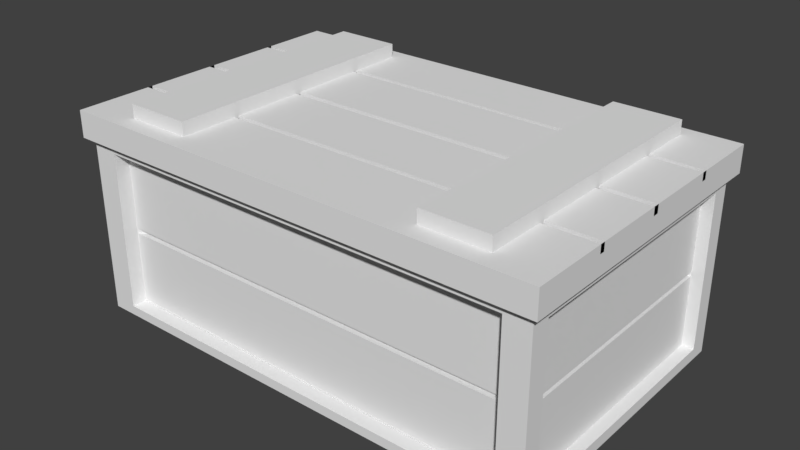 # Source: Prop_Chest2.blend  (saved by Blender 2.78.0; exported with 4.5.12 LTS)
import bpy
from mathutils import Matrix  # noqa: F401  (used for matrix-valued properties, if any)

bpy.ops.wm.read_factory_settings(use_empty=True)
scene = bpy.context.scene
scene.name = 'Scene'

# ---- collections
col_collection_1 = bpy.data.collections.new('Collection 1'); scene.collection.children.link(col_collection_1)

# ---- world
world_world = bpy.data.worlds.new('World'); scene.world = world_world
world_world.color = (0.05088, 0.05088, 0.05088)
world_world.use_sun_shadow = False
world_world.sun_shadow_jitter_overblur = 0.0
world_world.cycles.sampling_method = 'MANUAL'

# ---- meshes
me_untitled_024 = bpy.data.meshes.new('Untitled.024')
me_untitled_024.from_pydata([(-0.7038, -0.00295, 0.4328), (0.7038, -0.00295, 0.4328), (-0.7038, -0.00295, -0.4328), (0.7038, -0.00295, -0.4328), (-0.7038, 0.525, 0.4328), (-0.7038, 0.525, -0.4328), (0.7038, 0.525, -0.4328), (0.7038, 0.525, 0.4328), (-0.7255, 0.525, 0.4545), (-0.7255, 0.525, -0.4545), (-0.7255, 0.6042, 0.4545), (-0.7255, 0.6042, -0.4545), (0.7255, 0.6042, -0.4545), (0.7255, 0.525, -0.4545), (0.7255, 0.525, 0.4545), (0.7255, 0.6042, 0.4545), (-0.3714, 0.5987, 0.4002), (-0.5683, 0.5987, 0.4002), (-0.3714, 0.6446, 0.4002), (-0.5683, 0.6446, 0.4002), (-0.5683, 0.6446, -0.4103), (-0.5683, 0.5987, -0.4103), (-0.3714, 0.5987, -0.4103), (-0.3714, 0.6446, -0.4103), (0.5761, 0.5987, 0.4002), (0.3793, 0.5987, 0.4002), (0.5761, 0.6446, 0.4002), (0.3793, 0.6446, 0.4002), (0.3793, 0.6446, -0.4103), (0.3793, 0.5987, -0.4103), (0.5761, 0.5987, -0.4103), (0.5761, 0.6446, -0.4103), (-0.6285, 0.02529, 0.4328), (0.6285, 0.02529, 0.4328), (0.6285, 0.4968, 0.4328), (-0.6285, 0.4968, 0.4328), (-0.6292, 0.497, -0.4328), (0.6292, 0.497, -0.4328), (0.6292, 0.02506, -0.4328), (-0.6292, 0.02506, -0.4328), (-0.7038, 0.4925, 0.3795), (-0.7038, 0.02953, 0.3795), (-0.7038, 0.02953, -0.3795), (-0.7038, 0.4925, -0.3795), (0.7038, 0.03076, 0.3775), (0.7038, 0.4913, 0.3775), (0.7038, 0.4913, -0.3775), (0.7038, 0.03076, -0.3775), (-0.6368, -0.00295, 0.3916), (0.6368, -0.00295, 0.3916), (0.6368, -0.00295, -0.3916), (-0.6368, -0.00295, -0.3916), (-0.6285, 0.02529, 0.3884), (0.6285, 0.02529, 0.3884), (0.6285, 0.4968, 0.3884), (-0.6285, 0.4968, 0.3884), (-0.6292, 0.497, -0.3884), (0.6292, 0.497, -0.3884), (0.6292, 0.02506, -0.3884), (-0.6292, 0.02506, -0.3884), (-0.6688, 0.4925, 0.3795), (-0.6688, 0.02953, 0.3795), (-0.6688, 0.02953, -0.3795), (-0.6688, 0.4925, -0.3795), (0.6688, 0.03076, 0.3775), (0.6688, 0.4913, 0.3775), (0.6688, 0.4913, -0.3775), (0.6688, 0.03076, -0.3775), (-0.6368, 0.02802, 0.3916), (0.6368, 0.02802, 0.3916), (0.6368, 0.02802, -0.3916), (-0.6368, 0.02802, -0.3916), (-0.7255, 0.6042, 0.0), (0.7255, 0.6042, 0.0), (-0.7255, 0.6042, -0.2348), (0.7255, 0.6042, 0.2272), (-0.7255, 0.6042, 0.2272), (0.7255, 0.6042, -0.2348), (-0.7255, 0.6042, -0.2498), (-0.7255, 0.6042, 0.2122), (0.7255, 0.6042, -0.01754), (-0.7255, 0.6042, -0.01754), (0.7255, 0.6042, 0.2122), (0.7255, 0.6042, -0.2498), (0.7255, 0.5803, -0.01754), (0.7255, 0.5803, 3.894e-09), (-0.7255, 0.5803, 3.894e-09), (0.7255, 0.5803, 0.2122), (0.7255, 0.5803, 0.2272), (0.7255, 0.5803, -0.2498), (0.7255, 0.5803, -0.2348), (-0.7255, 0.5803, -0.2348), (-0.7255, 0.5803, 0.2272), (-0.7255, 0.5803, -0.2498), (-0.7255, 0.5803, 0.2122), (-0.7255, 0.5803, -0.01754), (0.6285, 0.2427, 0.3884), (-0.6285, 0.2427, 0.3884), (0.6292, 0.2427, -0.3884), (-0.6292, 0.2427, -0.3884), (-0.6688, 0.2427, 0.3795), (-0.6688, 0.2427, -0.3795), (0.6688, 0.2427, 0.3775), (0.6688, 0.2427, -0.3775), (0.6285, 0.2576, 0.3884), (-0.6292, 0.2577, -0.3884), (-0.6688, 0.2555, -0.3795), (0.6688, 0.2549, 0.3775), (-0.6285, 0.2576, 0.3884), (0.6292, 0.2577, -0.3884), (-0.6688, 0.2555, 0.3795), (0.6688, 0.2549, -0.3775), (-0.6059, 0.2573, 0.3744), (-0.6059, 0.2429, 0.3744), (0.6065, 0.2574, -0.3744), (0.6065, 0.2429, -0.3744), (-0.6447, 0.2553, 0.3659), (-0.6447, 0.2429, 0.3659), (0.6447, 0.2547, -0.3639), (0.6447, 0.2429, -0.3639), (0.6447, 0.2429, 0.3639), (-0.6447, 0.2429, -0.3659), (-0.6065, 0.2429, -0.3744), (0.6059, 0.2429, 0.3744), (0.6059, 0.2573, 0.3744), (-0.6065, 0.2574, -0.3744), (-0.6447, 0.2553, -0.3659), (0.6447, 0.2547, 0.3639)], [], [(7, 4, 35, 34), (3, 2, 39, 38), (3, 1, 49, 50), (6, 7, 45, 46), (4, 5, 43, 40), (9, 8, 10, 76, 79, 72, 81, 74, 78, 11), (11, 12, 13, 9), (14, 13, 12, 83, 77, 80, 73, 82, 75, 15), (8, 14, 15, 10), (5, 4, 8, 9), (6, 5, 9, 13), (7, 6, 13, 14), (4, 7, 14, 8), (17, 16, 18, 19), (19, 20, 21, 17), (22, 21, 20, 23), (16, 22, 23, 18), (20, 19, 18, 23), (25, 24, 26, 27), (27, 28, 29, 25), (30, 29, 28, 31), (24, 30, 31, 26), (28, 27, 26, 31), (39, 36, 56, 105, 99, 59), (0, 1, 33, 32), (4, 0, 32, 35), (1, 7, 34, 33), (34, 35, 55, 54), (5, 6, 37, 36), (2, 5, 36, 39), (6, 3, 38, 37), (42, 41, 61, 62), (2, 0, 41, 42), (5, 2, 42, 43), (0, 4, 40, 41), (45, 44, 64, 102, 107, 65), (1, 3, 47, 44), (3, 6, 46, 47), (7, 1, 44, 45), (48, 51, 71, 68), (2, 3, 50, 51), (1, 0, 48, 49), (0, 2, 51, 48), (108, 104, 54, 55), (99, 98, 58, 59), (32, 33, 53, 52), (37, 38, 58, 98, 109, 57), (35, 32, 52, 97, 108, 55), (33, 34, 54, 104, 96, 53), (38, 39, 59, 58), (36, 37, 57, 56), (106, 110, 60, 63), (107, 111, 66, 65), (46, 45, 65, 66), (41, 40, 60, 110, 100, 61), (47, 46, 66, 111, 103, 67), (40, 43, 63, 60), (43, 42, 62, 101, 106, 63), (44, 47, 67, 64), (71, 70, 69, 68), (51, 50, 70, 71), (50, 49, 69, 70), (49, 48, 68, 69), (83, 78, 93, 89), (79, 76, 92, 94), (72, 73, 85, 86), (73, 72, 79, 82), (12, 11, 78, 83), (77, 74, 81, 80), (15, 75, 76, 10), (84, 95, 86, 85), (89, 93, 91, 90), (87, 94, 92, 88), (74, 77, 90, 91), (80, 81, 95, 84), (76, 75, 88, 92), (75, 82, 87, 88), (81, 72, 86, 95), (73, 80, 84, 85), (78, 74, 91, 93), (82, 79, 94, 87), (77, 83, 89, 90), (64, 67, 103, 102), (62, 61, 100, 101), (108, 97, 113, 112), (52, 53, 96, 97), (56, 57, 109, 105), (104, 108, 112, 124), (102, 103, 119, 120), (107, 102, 120, 127), (125, 114, 115, 122), (120, 119, 118, 127), (121, 117, 116, 126), (113, 123, 124, 112), (101, 100, 117, 121), (109, 98, 115, 114), (98, 99, 122, 115), (97, 96, 123, 113), (100, 110, 116, 117), (96, 104, 124, 123), (105, 109, 114, 125), (99, 105, 125, 122), (111, 107, 127, 118), (106, 101, 121, 126), (103, 111, 118, 119), (110, 106, 126, 116)])
_k = set([(0, 1), (0, 2), (0, 4), (1, 3), (1, 7), (2, 3), (2, 5), (3, 6), (4, 5), (4, 7), (5, 6), (6, 7), (8, 9), (8, 10), (8, 14), (9, 11), (9, 13), (10, 15), (10, 76), (11, 12), (11, 78), (12, 13), (12, 83), (13, 14), (14, 15), (15, 75), (16, 18), (17, 19), (18, 19), (18, 23), (19, 20), (20, 21), (20, 23), (22, 23), (24, 26), (25, 27), (26, 27), (26, 31), (27, 28), (28, 29), (28, 31), (30, 31), (32, 33), (32, 35), (33, 34), (34, 35), (36, 37), (36, 39), (37, 38), (38, 39), (40, 41), (40, 43), (41, 42), (42, 43), (44, 45), (44, 47), (45, 46), (46, 47), (48, 49), (48, 51), (49, 50), (50, 51), (52, 53), (52, 97), (53, 96), (54, 55), (54, 104), (55, 108), (56, 57), (56, 105), (57, 109), (58, 59), (58, 98), (59, 99), (60, 63), (60, 110), (61, 62), (61, 100), (62, 101), (63, 106), (64, 67), (64, 102), (65, 66), (65, 107), (66, 111), (67, 103), (68, 69), (68, 71), (69, 70), (70, 71), (72, 79), (72, 81), (73, 80), (73, 82), (74, 78), (74, 81), (75, 82), (76, 79), (77, 80), (77, 83), (84, 85), (86, 95), (87, 88), (89, 90), (91, 93), (92, 94), (96, 104), (97, 108), (98, 109), (99, 105), (100, 110), (101, 106), (102, 107), (103, 111), (112, 113), (114, 115), (116, 117), (118, 119), (120, 127), (121, 126), (122, 125), (123, 124)])
me_untitled_024.attributes.new('sharp_edge', 'BOOLEAN', 'EDGE').data.foreach_set('value', [ (min(e.vertices), max(e.vertices)) in _k for e in me_untitled_024.edges])
_uv = me_untitled_024.uv_layers.new(name='map1')
_uv.uv.foreach_set('vector', [0.5764, 0.2199, 0.7822, 0.2199, 0.7822, 0.2199, 0.5764, 0.2199, 0.8484, 0.0907, 0.9899, 0.0907, 0.9899, 0.0907, 0.8484, 0.0907, 0.8484, 0.0907, 0.8484, 0.003706, 0.8484, 0.003706, 0.8484, 0.0907, 0.5585, 0.07552, 0.5585, 0.202, 0.5585, 0.202, 0.5585, 0.07552, 0.8001, 0.202, 0.8001, 0.07552, 0.8001, 0.07552, 0.8001, 0.202, 0.7969, 0.07236, 0.7969, 0.2052, 0.7853, 0.1886, 0.7853, 0.172, 0.7853, 0.1554, 0.7853, 0.1388, 0.7853, 0.1222, 0.7853, 0.1056, 0.7853, 0.08896, 0.7853, 0.07236, 0.7853, 0.07236, 0.5732, 0.07236, 0.5732, 0.06078, 0.7853, 0.06078, 0.5617, 0.2052, 0.5617, 0.07236, 0.5732, 0.07236, 0.5732, 0.08896, 0.5732, 0.1056, 0.5732, 0.1222, 0.5732, 0.1388, 0.5732, 0.1554, 0.5732, 0.172, 0.5732, 0.2052, 0.7853, 0.2168, 0.5732, 0.2168, 0.5732, 0.2052, 0.7853, 0.2052, 0.8001, 0.07552, 0.8001, 0.202, 0.7969, 0.2052, 0.7969, 0.07236, 0.5764, 0.05761, 0.7822, 0.05761, 0.7853, 0.06078, 0.5732, 0.06078, 0.5585, 0.202, 0.5585, 0.07552, 0.5617, 0.07236, 0.5617, 0.2052, 0.7822, 0.2199, 0.5764, 0.2199, 0.5732, 0.2168, 0.7853, 0.2168, 0.6938, 0.04296, 0.6938, 0.01086, 0.7013, 0.01086, 0.7013, 0.04296, 0.7013, 0.04296, 0.8335, 0.04296, 0.8335, 0.05044, 0.7013, 0.05044, 0.841, 0.01086, 0.841, 0.04296, 0.8335, 0.04296, 0.8335, 0.01086, 0.7013, 0.003378, 0.8335, 0.003377, 0.8335, 0.01086, 0.7013, 0.01086, 0.8335, 0.04296, 0.7013, 0.04296, 0.7013, 0.01086, 0.8335, 0.01086, 0.5353, 0.04296, 0.5353, 0.01086, 0.5428, 0.01086, 0.5428, 0.04296, 0.5428, 0.04296, 0.675, 0.04296, 0.675, 0.05044, 0.5428, 0.05044, 0.6824, 0.01086, 0.6824, 0.04296, 0.675, 0.04296, 0.675, 0.01086, 0.5428, 0.003378, 0.675, 0.003377, 0.675, 0.01086, 0.5428, 0.01086, 0.675, 0.04296, 0.5428, 0.04296, 0.5428, 0.01086, 0.675, 0.01086, 0.2315, 0.1349, 0.3087, 0.1349, 0.3087, 0.1349, 0.2894, 0.1349, 0.2701, 0.1349, 0.2315, 0.1349, 0.9899, 0.003706, 0.8484, 0.003706, 0.8484, 0.003706, 0.9899, 0.003706, 0.3087, 0.008358, 0.2315, 0.008358, 0.2315, 0.008358, 0.3087, 0.008358, 0.2315, 0.1351, 0.3087, 0.1351, 0.3087, 0.1351, 0.2315, 0.1351, 0.5764, 0.2199, 0.7822, 0.2199, 0.7822, 0.2199, 0.5764, 0.2199, 0.7822, 0.05761, 0.5764, 0.05761, 0.5764, 0.05761, 0.7822, 0.05761, 0.2315, 0.1349, 0.3087, 0.1349, 0.3087, 0.1349, 0.2315, 0.1349, 0.3087, 0.008576, 0.2315, 0.008576, 0.2315, 0.008576, 0.3087, 0.008576, 0.9899, 0.0907, 0.9899, 0.003706, 0.9899, 0.003706, 0.9899, 0.0907, 0.9899, 0.0907, 0.9899, 0.003706, 0.9899, 0.003706, 0.9899, 0.0907, 0.3087, 0.1349, 0.2315, 0.1349, 0.2315, 0.1349, 0.3087, 0.1349, 0.2315, 0.008358, 0.3087, 0.008358, 0.3087, 0.008358, 0.2315, 0.008358, 0.3087, 0.1351, 0.2315, 0.1351, 0.2315, 0.1351, 0.2701, 0.1351, 0.2894, 0.1351, 0.3087, 0.1351, 0.8484, 0.003706, 0.8484, 0.0907, 0.8484, 0.0907, 0.8484, 0.003706, 0.2315, 0.008576, 0.3087, 0.008576, 0.3087, 0.008576, 0.2315, 0.008576, 0.3087, 0.1351, 0.2315, 0.1351, 0.2315, 0.1351, 0.3087, 0.1351, 0.9899, 0.003706, 0.9899, 0.0907, 0.9899, 0.0907, 0.9899, 0.003706, 0.9899, 0.0907, 0.8484, 0.0907, 0.8484, 0.0907, 0.9899, 0.0907, 0.8484, 0.003706, 0.9899, 0.003706, 0.9899, 0.003706, 0.8484, 0.003706, 0.9899, 0.003706, 0.9899, 0.0907, 0.9899, 0.0907, 0.9899, 0.003706, 0.2894, 0.3408, 0.2894, 0.1351, 0.3087, 0.1351, 0.3087, 0.3408, 0.2701, 0.1349, 0.2701, 0.3406, 0.2315, 0.3406, 0.2315, 0.1349, 0.9899, 0.003706, 0.8484, 0.003706, 0.8484, 0.003706, 0.9899, 0.003706, 0.3087, 0.008576, 0.2315, 0.008576, 0.2315, 0.008576, 0.2701, 0.008576, 0.2894, 0.008576, 0.3087, 0.008576, 0.3087, 0.008358, 0.2315, 0.008358, 0.2315, 0.008358, 0.2701, 0.008358, 0.2894, 0.008358, 0.3087, 0.008358, 0.2315, 0.1351, 0.3087, 0.1351, 0.3087, 0.1351, 0.2894, 0.1351, 0.2701, 0.1351, 0.2315, 0.1351, 0.8484, 0.0907, 0.9899, 0.0907, 0.9899, 0.0907, 0.8484, 0.0907, 0.7822, 0.05761, 0.5764, 0.05761, 0.5764, 0.05761, 0.7822, 0.05761, 0.2894, 0.1349, 0.2894, 0.008358, 0.3087, 0.008358, 0.3087, 0.1349, 0.2894, 0.1351, 0.2894, 0.008576, 0.3087, 0.008576, 0.3087, 0.1351, 0.5585, 0.07552, 0.5585, 0.202, 0.5585, 0.202, 0.5585, 0.07552, 0.2315, 0.008358, 0.3087, 0.008358, 0.3087, 0.008358, 0.2894, 0.008358, 0.2701, 0.008358, 0.2315, 0.008358, 0.2315, 0.008576, 0.3087, 0.008576, 0.3087, 0.008576, 0.2894, 0.008576, 0.2701, 0.008576, 0.2315, 0.008576, 0.8001, 0.202, 0.8001, 0.07552, 0.8001, 0.07552, 0.8001, 0.202, 0.3087, 0.1349, 0.2315, 0.1349, 0.2315, 0.1349, 0.2701, 0.1349, 0.2894, 0.1349, 0.3087, 0.1349, 0.8484, 0.003706, 0.8484, 0.0907, 0.8484, 0.0907, 0.8484, 0.003706, 0.9899, 0.0907, 0.8484, 0.0907, 0.8484, 0.003706, 0.9899, 0.003706, 0.9899, 0.0907, 0.8484, 0.0907, 0.8484, 0.0907, 0.9899, 0.0907, 0.8484, 0.0907, 0.8484, 0.003706, 0.8484, 0.003706, 0.8484, 0.0907, 0.8484, 0.003706, 0.9899, 0.003706, 0.9899, 0.003706, 0.8484, 0.003706, 0.5732, 0.08896, 0.7853, 0.08896, 0.7853, 0.08896, 0.5732, 0.08896, 0.7853, 0.1554, 0.7853, 0.172, 0.7853, 0.172, 0.7853, 0.1554, 0.7853, 0.1388, 0.5732, 0.1388, 0.5732, 0.1388, 0.7853, 0.1388, 0.5732, 0.1388, 0.7853, 0.1388, 0.7853, 0.1554, 0.5732, 0.1554, 0.5732, 0.07236, 0.7853, 0.07236, 0.7853, 0.08896, 0.5732, 0.08896, 0.5732, 0.1056, 0.7853, 0.1056, 0.7853, 0.1222, 0.5732, 0.1222, 0.5732, 0.2052, 0.5732, 0.172, 0.7853, 0.172, 0.7853, 0.1886, 0.5732, 0.1222, 0.7853, 0.1222, 0.7853, 0.1388, 0.5732, 0.1388, 0.5732, 0.08896, 0.7853, 0.08896, 0.7853, 0.1056, 0.5732, 0.1056, 0.5732, 0.1554, 0.7853, 0.1554, 0.7853, 0.172, 0.5732, 0.172, 0.7853, 0.1056, 0.5732, 0.1056, 0.5732, 0.1056, 0.7853, 0.1056, 0.5732, 0.1222, 0.7853, 0.1222, 0.7853, 0.1222, 0.5732, 0.1222, 0.7853, 0.172, 0.5732, 0.172, 0.5732, 0.172, 0.7853, 0.172, 0.5732, 0.172, 0.5732, 0.1554, 0.5732, 0.1554, 0.5732, 0.172, 0.7853, 0.1222, 0.7853, 0.1388, 0.7853, 0.1388, 0.7853, 0.1222, 0.5732, 0.1388, 0.5732, 0.1222, 0.5732, 0.1222, 0.5732, 0.1388, 0.7853, 0.08896, 0.7853, 0.1056, 0.7853, 0.1056, 0.7853, 0.08896, 0.5732, 0.1554, 0.7853, 0.1554, 0.7853, 0.1554, 0.5732, 0.1554, 0.5732, 0.1056, 0.5732, 0.08896, 0.5732, 0.08896, 0.5732, 0.1056, 0.2315, 0.1351, 0.2315, 0.008576, 0.2701, 0.008576, 0.2701, 0.1351, 0.2315, 0.1349, 0.2315, 0.008358, 0.2701, 0.008358, 0.2701, 0.1349, 0.2894, 0.008358, 0.2701, 0.008358, 0.2701, 0.008358, 0.2894, 0.008358, 0.2315, 0.3408, 0.2315, 0.1351, 0.2701, 0.1351, 0.2701, 0.3408, 0.3087, 0.1349, 0.3087, 0.3406, 0.2894, 0.3406, 0.2894, 0.1349, 0.2894, 0.1351, 0.2894, 0.3408, 0.2894, 0.3408, 0.2894, 0.1351, 0.2701, 0.1351, 0.2701, 0.008576, 0.2701, 0.008576, 0.2701, 0.1351, 0.2894, 0.1351, 0.2701, 0.1351, 0.2701, 0.1351, 0.2894, 0.1351, 0.2894, 0.1349, 0.2894, 0.3406, 0.2701, 0.3406, 0.2701, 0.1349, 0.2701, 0.1351, 0.2701, 0.008576, 0.2894, 0.008576, 0.2894, 0.1351, 0.2701, 0.1349, 0.2701, 0.008358, 0.2894, 0.008358, 0.2894, 0.1349, 0.2701, 0.3408, 0.2701, 0.1351, 0.2894, 0.1351, 0.2894, 0.3408, 0.2701, 0.1349, 0.2701, 0.008358, 0.2701, 0.008358, 0.2701, 0.1349, 0.2894, 0.008576, 0.2701, 0.008576, 0.2701, 0.008576, 0.2894, 0.008576, 0.2701, 0.3406, 0.2701, 0.1349, 0.2701, 0.1349, 0.2701, 0.3406, 0.2701, 0.3408, 0.2701, 0.1351, 0.2701, 0.1351, 0.2701, 0.3408, 0.2701, 0.008358, 0.2894, 0.008358, 0.2894, 0.008358, 0.2701, 0.008358, 0.2701, 0.1351, 0.2894, 0.1351, 0.2894, 0.1351, 0.2701, 0.1351, 0.2894, 0.1349, 0.2894, 0.3406, 0.2894, 0.3406, 0.2894, 0.1349, 0.2701, 0.1349, 0.2894, 0.1349, 0.2894, 0.1349, 0.2701, 0.1349, 0.2894, 0.008576, 0.2894, 0.1351, 0.2894, 0.1351, 0.2894, 0.008576, 0.2894, 0.1349, 0.2701, 0.1349, 0.2701, 0.1349, 0.2894, 0.1349, 0.2701, 0.008576, 0.2894, 0.008576, 0.2894, 0.008576, 0.2701, 0.008576, 0.2894, 0.008358, 0.2894, 0.1349, 0.2894, 0.1349, 0.2894, 0.008358])
_uv.active_render = True
_uv = me_untitled_024.uv_layers.new(name='uvSet')
_uv.uv.foreach_set('vector', [0.7166, 0.4973, 0.7166, 0.045, 0.7166, 0.045, 0.7166, 0.4973, 0.6379, 0.996, 0.6379, 0.5437, 0.6379, 0.5437, 0.6379, 0.996, 0.6379, 0.996, 0.3598, 0.996, 0.3598, 0.996, 0.6379, 0.996, 0.3992, 0.5367, 0.6773, 0.5367, 0.6773, 0.5367, 0.3992, 0.5367, 0.6773, 0.005637, 0.3992, 0.005637, 0.3992, 0.005637, 0.6773, 0.005637, 0.3922, 0.0126, 0.6842, 0.0126, 0.6477, 0.03804, 0.6112, 0.03804, 0.5747, 0.03804, 0.5382, 0.03804, 0.5017, 0.03804, 0.4652, 0.03804, 0.4287, 0.03804, 0.3922, 0.03804, 0.3922, 0.03804, 0.3922, 0.5042, 0.3668, 0.5042, 0.3668, 0.03804, 0.6842, 0.5297, 0.3922, 0.5297, 0.3922, 0.5042, 0.4287, 0.5042, 0.4652, 0.5042, 0.5017, 0.5042, 0.5382, 0.5042, 0.5747, 0.5042, 0.6112, 0.5042, 0.6842, 0.5042, 0.7097, 0.03804, 0.7097, 0.5042, 0.6842, 0.5042, 0.6842, 0.03804, 0.3992, 0.005637, 0.6773, 0.005637, 0.6842, 0.0126, 0.3922, 0.0126, 0.3598, 0.4973, 0.3598, 0.045, 0.3668, 0.03804, 0.3668, 0.5042, 0.6773, 0.5367, 0.3992, 0.5367, 0.3922, 0.5297, 0.6842, 0.5297, 0.7166, 0.045, 0.7166, 0.4973, 0.7097, 0.5042, 0.7097, 0.03804, 0.9052, 0.2939, 0.842, 0.2939, 0.842, 0.2791, 0.9052, 0.2791, 0.9052, 0.2791, 0.9052, 0.01871, 0.9199, 0.01871, 0.9199, 0.2791, 0.842, 0.003968, 0.9052, 0.003968, 0.9052, 0.01871, 0.842, 0.01871, 0.8272, 0.2791, 0.8272, 0.01871, 0.842, 0.01871, 0.842, 0.2791, 0.9052, 0.01871, 0.9052, 0.2791, 0.842, 0.2791, 0.842, 0.01871, 0.8032, 0.2957, 0.74, 0.2957, 0.74, 0.281, 0.8032, 0.281, 0.8032, 0.281, 0.8032, 0.02056, 0.8179, 0.02056, 0.8179, 0.281, 0.7399, 0.005824, 0.8032, 0.005822, 0.8032, 0.02056, 0.7399, 0.02056, 0.7252, 0.281, 0.7252, 0.02056, 0.7399, 0.02056, 0.74, 0.281, 0.8032, 0.02056, 0.8032, 0.281, 0.74, 0.281, 0.7399, 0.02056, 0.003665, 0.2848, 0.1733, 0.2848, 0.1733, 0.2848, 0.1309, 0.2848, 0.08848, 0.2848, 0.003665, 0.2848, 0.3598, 0.5437, 0.3598, 0.996, 0.3598, 0.996, 0.3598, 0.5437, 0.1733, 0.006702, 0.003665, 0.006702, 0.003665, 0.006702, 0.1733, 0.006702, 0.1817, 0.2834, 0.3514, 0.2834, 0.3514, 0.2834, 0.1817, 0.2834, 0.7166, 0.4973, 0.7166, 0.045, 0.7166, 0.045, 0.7166, 0.4973, 0.3598, 0.045, 0.3598, 0.4973, 0.3598, 0.4973, 0.3598, 0.045, 0.003665, 0.2848, 0.1733, 0.2848, 0.1733, 0.2848, 0.003665, 0.2848, 0.3514, 0.005326, 0.1817, 0.005326, 0.1817, 0.005326, 0.3514, 0.005326, 0.6379, 0.5437, 0.3598, 0.5437, 0.3598, 0.5437, 0.6379, 0.5437, 0.6379, 0.5437, 0.3598, 0.5437, 0.3598, 0.5437, 0.6379, 0.5437, 0.1733, 0.2848, 0.003665, 0.2848, 0.003665, 0.2848, 0.1733, 0.2848, 0.003665, 0.006702, 0.1733, 0.006702, 0.1733, 0.006702, 0.003665, 0.006702, 0.3514, 0.2834, 0.1817, 0.2834, 0.1817, 0.2834, 0.2665, 0.2834, 0.309, 0.2834, 0.3514, 0.2834, 0.3598, 0.996, 0.6379, 0.996, 0.6379, 0.996, 0.3598, 0.996, 0.1817, 0.005326, 0.3514, 0.005326, 0.3514, 0.005326, 0.1817, 0.005326, 0.3514, 0.2834, 0.1817, 0.2834, 0.1817, 0.2834, 0.3514, 0.2834, 0.3598, 0.5437, 0.6379, 0.5437, 0.6379, 0.5437, 0.3598, 0.5437, 0.6379, 0.5437, 0.6379, 0.996, 0.6379, 0.996, 0.6379, 0.5437, 0.3598, 0.996, 0.3598, 0.5437, 0.3598, 0.5437, 0.3598, 0.996, 0.3598, 0.5437, 0.6379, 0.5437, 0.6379, 0.5437, 0.3598, 0.5437, 0.309, 0.7357, 0.309, 0.2834, 0.3514, 0.2834, 0.3514, 0.7357, 0.08848, 0.2848, 0.08848, 0.7371, 0.003665, 0.7371, 0.003665, 0.2848, 0.3598, 0.5437, 0.3598, 0.996, 0.3598, 0.996, 0.3598, 0.5437, 0.3514, 0.005326, 0.1817, 0.005326, 0.1817, 0.005326, 0.2665, 0.005326, 0.309, 0.005326, 0.3514, 0.005326, 0.1733, 0.006702, 0.003665, 0.006702, 0.003665, 0.006702, 0.08848, 0.006702, 0.1309, 0.006702, 0.1733, 0.006702, 0.1817, 0.2834, 0.3514, 0.2834, 0.3514, 0.2834, 0.309, 0.2834, 0.2665, 0.2834, 0.1817, 0.2834, 0.6379, 0.996, 0.6379, 0.5437, 0.6379, 0.5437, 0.6379, 0.996, 0.3598, 0.045, 0.3598, 0.4973, 0.3598, 0.4973, 0.3598, 0.045, 0.1309, 0.2848, 0.1309, 0.006702, 0.1733, 0.006702, 0.1733, 0.2848, 0.309, 0.2834, 0.309, 0.005326, 0.3514, 0.005326, 0.3514, 0.2834, 0.3992, 0.5367, 0.6773, 0.5367, 0.6773, 0.5367, 0.3992, 0.5367, 0.003665, 0.006702, 0.1733, 0.006702, 0.1733, 0.006702, 0.1309, 0.006702, 0.08848, 0.006702, 0.003665, 0.006702, 0.1817, 0.005326, 0.3514, 0.005326, 0.3514, 0.005326, 0.309, 0.005326, 0.2665, 0.005326, 0.1817, 0.005326, 0.6773, 0.005637, 0.3992, 0.005637, 0.3992, 0.005637, 0.6773, 0.005637, 0.1733, 0.2848, 0.003665, 0.2848, 0.003665, 0.2848, 0.08848, 0.2848, 0.1309, 0.2848, 0.1733, 0.2848, 0.3598, 0.996, 0.6379, 0.996, 0.6379, 0.996, 0.3598, 0.996, 0.6379, 0.5437, 0.6379, 0.996, 0.3598, 0.996, 0.3598, 0.5437, 0.6379, 0.5437, 0.6379, 0.996, 0.6379, 0.996, 0.6379, 0.5437, 0.6379, 0.996, 0.3598, 0.996, 0.3598, 0.996, 0.6379, 0.996, 0.3598, 0.996, 0.3598, 0.5437, 0.3598, 0.5437, 0.3598, 0.996, 0.4287, 0.5042, 0.4287, 0.03804, 0.4287, 0.03804, 0.4287, 0.5042, 0.5747, 0.03804, 0.6112, 0.03804, 0.6112, 0.03804, 0.5747, 0.03804, 0.5382, 0.03804, 0.5382, 0.5042, 0.5382, 0.5042, 0.5382, 0.03804, 0.5382, 0.5042, 0.5382, 0.03804, 0.5747, 0.03804, 0.5747, 0.5042, 0.3922, 0.5042, 0.3922, 0.03804, 0.4287, 0.03804, 0.4287, 0.5042, 0.4652, 0.5042, 0.4652, 0.03804, 0.5017, 0.03804, 0.5017, 0.5042, 0.6842, 0.5042, 0.6112, 0.5042, 0.6112, 0.03804, 0.6477, 0.03804, 0.5017, 0.5042, 0.5017, 0.03804, 0.5382, 0.03804, 0.5382, 0.5042, 0.4287, 0.5042, 0.4287, 0.03804, 0.4652, 0.03804, 0.4652, 0.5042, 0.5747, 0.5042, 0.5747, 0.03804, 0.6112, 0.03804, 0.6112, 0.5042, 0.4652, 0.03804, 0.4652, 0.5042, 0.4652, 0.5042, 0.4652, 0.03804, 0.5017, 0.5042, 0.5017, 0.03804, 0.5017, 0.03804, 0.5017, 0.5042, 0.6112, 0.03804, 0.6112, 0.5042, 0.6112, 0.5042, 0.6112, 0.03804, 0.6112, 0.5042, 0.5747, 0.5042, 0.5747, 0.5042, 0.6112, 0.5042, 0.5017, 0.03804, 0.5382, 0.03804, 0.5382, 0.03804, 0.5017, 0.03804, 0.5382, 0.5042, 0.5017, 0.5042, 0.5017, 0.5042, 0.5382, 0.5042, 0.4287, 0.03804, 0.4652, 0.03804, 0.4652, 0.03804, 0.4287, 0.03804, 0.5747, 0.5042, 0.5747, 0.03804, 0.5747, 0.03804, 0.5747, 0.5042, 0.4652, 0.5042, 0.4287, 0.5042, 0.4287, 0.5042, 0.4652, 0.5042, 0.1817, 0.2834, 0.1817, 0.005326, 0.2665, 0.005326, 0.2665, 0.2834, 0.003665, 0.2848, 0.003665, 0.006702, 0.08848, 0.006702, 0.08848, 0.2848, 0.1309, 0.006702, 0.08848, 0.006702, 0.08848, 0.006702, 0.1309, 0.006702, 0.1817, 0.7357, 0.1817, 0.2834, 0.2665, 0.2834, 0.2665, 0.7357, 0.1733, 0.2848, 0.1733, 0.7371, 0.1309, 0.7371, 0.1309, 0.2848, 0.309, 0.2834, 0.309, 0.7357, 0.309, 0.7357, 0.309, 0.2834, 0.2665, 0.2834, 0.2665, 0.005326, 0.2665, 0.005326, 0.2665, 0.2834, 0.309, 0.2834, 0.2665, 0.2834, 0.2665, 0.2834, 0.309, 0.2834, 0.1309, 0.2848, 0.1309, 0.7371, 0.08848, 0.7371, 0.08848, 0.2848, 0.2665, 0.2834, 0.2665, 0.005326, 0.309, 0.005326, 0.309, 0.2834, 0.08848, 0.2848, 0.08848, 0.006702, 0.1309, 0.006702, 0.1309, 0.2848, 0.2665, 0.7357, 0.2665, 0.2834, 0.309, 0.2834, 0.309, 0.7357, 0.08848, 0.2848, 0.08848, 0.006702, 0.08848, 0.006702, 0.08848, 0.2848, 0.309, 0.005326, 0.2665, 0.005326, 0.2665, 0.005326, 0.309, 0.005326, 0.08848, 0.7371, 0.08848, 0.2848, 0.08848, 0.2848, 0.08848, 0.7371, 0.2665, 0.7357, 0.2665, 0.2834, 0.2665, 0.2834, 0.2665, 0.7357, 0.08848, 0.006702, 0.1309, 0.006702, 0.1309, 0.006702, 0.08848, 0.006702, 0.2665, 0.2834, 0.309, 0.2834, 0.309, 0.2834, 0.2665, 0.2834, 0.1309, 0.2848, 0.1309, 0.7371, 0.1309, 0.7371, 0.1309, 0.2848, 0.08848, 0.2848, 0.1309, 0.2848, 0.1309, 0.2848, 0.08848, 0.2848, 0.309, 0.005326, 0.309, 0.2834, 0.309, 0.2834, 0.309, 0.005326, 0.1309, 0.2848, 0.08848, 0.2848, 0.08848, 0.2848, 0.1309, 0.2848, 0.2665, 0.005326, 0.309, 0.005326, 0.309, 0.005326, 0.2665, 0.005326, 0.1309, 0.006702, 0.1309, 0.2848, 0.1309, 0.2848, 0.1309, 0.006702])
_ca = me_untitled_024.color_attributes.new('Col', 'BYTE_COLOR', 'CORNER')
_ca.data.foreach_set('color', [0.2423, 0.1144, 0.04667, 1.0, 0.2423, 0.1144, 0.04667, 1.0, 0.2423, 0.1144, 0.04667, 1.0, 0.2423, 0.1144, 0.04667, 1.0, 0.2423, 0.1144, 0.04667, 1.0, 0.2423, 0.1144, 0.04667, 1.0, 0.2423, 0.1144, 0.04667, 1.0, 0.2423, 0.1144, 0.04667, 1.0, 0.2423, 0.1144, 0.04667, 1.0, 0.2423, 0.1144, 0.04667, 1.0, 0.2423, 0.1144, 0.04667, 1.0, 0.2423, 0.1144, 0.04667, 1.0, 0.2423, 0.1144, 0.04667, 1.0, 0.2423, 0.1144, 0.04667, 1.0, 0.2423, 0.1144, 0.04667, 1.0, 0.2423, 0.1144, 0.04667, 1.0, 0.2423, 0.1144, 0.04667, 1.0, 0.2423, 0.1144, 0.04667, 1.0, 0.2423, 0.1144, 0.04667, 1.0, 0.2423, 0.1144, 0.04667, 1.0, 0.2423, 0.1144, 0.04667, 1.0, 0.2423, 0.1144, 0.04667, 1.0, 0.2423, 0.1144, 0.04667, 1.0, 0.2423, 0.1144, 0.04667, 1.0, 0.2423, 0.1144, 0.04667, 1.0, 0.2423, 0.1144, 0.04667, 1.0, 0.2423, 0.1144, 0.04667, 1.0, 0.2423, 0.1144, 0.04667, 1.0, 0.2423, 0.1144, 0.04667, 1.0, 0.2423, 0.1144, 0.04667, 1.0, 0.2423, 0.1144, 0.04667, 1.0, 0.2423, 0.1144, 0.04667, 1.0, 0.2423, 0.1144, 0.04667, 1.0, 0.2423, 0.1144, 0.04667, 1.0, 0.2423, 0.1144, 0.04667, 1.0, 0.2423, 0.1144, 0.04667, 1.0, 0.2423, 0.1144, 0.04667, 1.0, 0.2423, 0.1144, 0.04667, 1.0, 0.2423, 0.1144, 0.04667, 1.0, 0.2423, 0.1144, 0.04667, 1.0, 0.2423, 0.1144, 0.04667, 1.0, 0.2423, 0.1144, 0.04667, 1.0, 0.2423, 0.1144, 0.04667, 1.0, 0.2423, 0.1144, 0.04667, 1.0, 0.2423, 0.1144, 0.04667, 1.0, 0.2423, 0.1144, 0.04667, 1.0, 0.2423, 0.1144, 0.04667, 1.0, 0.2423, 0.1144, 0.04667, 1.0, 0.2423, 0.1144, 0.04667, 1.0, 0.2423, 0.1144, 0.04667, 1.0, 0.2423, 0.1144, 0.04667, 1.0, 0.2423, 0.1144, 0.04667, 1.0, 0.2423, 0.1144, 0.04667, 1.0, 0.2423, 0.1144, 0.04667, 1.0, 0.2423, 0.1144, 0.04667, 1.0, 0.2423, 0.1144, 0.04667, 1.0, 0.2423, 0.1144, 0.04667, 1.0, 0.2423, 0.1144, 0.04667, 1.0, 0.2423, 0.1144, 0.04667, 1.0, 0.2423, 0.1144, 0.04667, 1.0, 0.2423, 0.1144, 0.04667, 1.0, 0.2423, 0.1144, 0.04667, 1.0, 0.2423, 0.1144, 0.04667, 1.0, 0.2423, 0.1144, 0.04667, 1.0, 0.2423, 0.1144, 0.04667, 1.0, 0.2423, 0.1144, 0.04667, 1.0, 0.2423, 0.1144, 0.04667, 1.0, 0.2423, 0.1144, 0.04667, 1.0, 0.2423, 0.1144, 0.04667, 1.0, 0.2423, 0.1144, 0.04667, 1.0, 0.2423, 0.1144, 0.04667, 1.0, 0.2423, 0.1144, 0.04667, 1.0, 0.2423, 0.1144, 0.04667, 1.0, 0.2423, 0.1144, 0.04667, 1.0, 0.2423, 0.1144, 0.04667, 1.0, 0.2423, 0.1144, 0.04667, 1.0, 0.2423, 0.1144, 0.04667, 1.0, 0.2423, 0.1144, 0.04667, 1.0, 0.2423, 0.1144, 0.04667, 1.0, 0.2423, 0.1144, 0.04667, 1.0, 0.2423, 0.1144, 0.04667, 1.0, 0.2423, 0.1144, 0.04667, 1.0, 0.2423, 0.1144, 0.04667, 1.0, 0.2423, 0.1144, 0.04667, 1.0, 0.2423, 0.1144, 0.04667, 1.0, 0.2423, 0.1144, 0.04667, 1.0, 0.2423, 0.1144, 0.04667, 1.0, 0.2423, 0.1144, 0.04667, 1.0, 0.2423, 0.1144, 0.04667, 1.0, 0.2423, 0.1144, 0.04667, 1.0, 0.2423, 0.1144, 0.04667, 1.0, 0.2423, 0.1144, 0.04667, 1.0, 0.2423, 0.1144, 0.04667, 1.0, 0.2423, 0.1144, 0.04667, 1.0, 0.2423, 0.1144, 0.04667, 1.0, 0.2423, 0.1144, 0.04667, 1.0, 0.2423, 0.1144, 0.04667, 1.0, 0.2423, 0.1144, 0.04667, 1.0, 0.2423, 0.1144, 0.04667, 1.0, 0.2423, 0.1144, 0.04667, 1.0, 0.2423, 0.1144, 0.04667, 1.0, 0.2423, 0.1144, 0.04667, 1.0, 0.2423, 0.1144, 0.04667, 1.0, 0.2423, 0.1144, 0.04667, 1.0, 0.2423, 0.1144, 0.04667, 1.0, 0.2423, 0.1144, 0.04667, 1.0, 0.2423, 0.1144, 0.04667, 1.0, 0.2423, 0.1144, 0.04667, 1.0, 0.2423, 0.1144, 0.04667, 1.0, 0.2423, 0.1144, 0.04667, 1.0, 0.2423, 0.1144, 0.04667, 1.0, 0.2423, 0.1144, 0.04667, 1.0, 0.2423, 0.1144, 0.04667, 1.0, 0.2423, 0.1144, 0.04667, 1.0, 0.2423, 0.1144, 0.04667, 1.0, 0.2423, 0.1144, 0.04667, 1.0, 0.2423, 0.1144, 0.04667, 1.0, 0.2423, 0.1144, 0.04667, 1.0, 0.2423, 0.1144, 0.04667, 1.0, 0.2423, 0.1144, 0.04667, 1.0, 0.2423, 0.1144, 0.04667, 1.0, 0.2423, 0.1144, 0.04667, 1.0, 0.2423, 0.1144, 0.04667, 1.0, 0.2423, 0.1144, 0.04667, 1.0, 0.2423, 0.1144, 0.04667, 1.0, 0.2423, 0.1144, 0.04667, 1.0, 0.2423, 0.1144, 0.04667, 1.0, 0.2423, 0.1144, 0.04667, 1.0, 0.2423, 0.1144, 0.04667, 1.0, 0.2423, 0.1144, 0.04667, 1.0, 0.2423, 0.1144, 0.04667, 1.0, 0.2423, 0.1144, 0.04667, 1.0, 0.2423, 0.1144, 0.04667, 1.0, 0.2423, 0.1144, 0.04667, 1.0, 0.2423, 0.1144, 0.04667, 1.0, 0.2423, 0.1144, 0.04667, 1.0, 0.2423, 0.1144, 0.04667, 1.0, 0.2423, 0.1144, 0.04667, 1.0, 0.2423, 0.1144, 0.04667, 1.0, 0.2423, 0.1144, 0.04667, 1.0, 0.2423, 0.1144, 0.04667, 1.0, 0.2423, 0.1144, 0.04667, 1.0, 0.2423, 0.1144, 0.04667, 1.0, 0.2423, 0.1144, 0.04667, 1.0, 0.2423, 0.1144, 0.04667, 1.0, 0.2423, 0.1144, 0.04667, 1.0, 0.2423, 0.1144, 0.04667, 1.0, 0.2423, 0.1144, 0.04667, 1.0, 0.2423, 0.1144, 0.04667, 1.0, 0.2423, 0.1144, 0.04667, 1.0, 0.2423, 0.1144, 0.04667, 1.0, 0.2423, 0.1144, 0.04667, 1.0, 0.2423, 0.1144, 0.04667, 1.0, 0.2423, 0.1144, 0.04667, 1.0, 0.2423, 0.1144, 0.04667, 1.0, 0.2423, 0.1144, 0.04667, 1.0, 0.2423, 0.1144, 0.04667, 1.0, 0.2423, 0.1144, 0.04667, 1.0, 0.2423, 0.1144, 0.04667, 1.0, 0.2423, 0.1144, 0.04667, 1.0, 0.2423, 0.1144, 0.04667, 1.0, 0.2423, 0.1144, 0.04667, 1.0, 0.2423, 0.1144, 0.04667, 1.0, 0.2423, 0.1144, 0.04667, 1.0, 0.2423, 0.1144, 0.04667, 1.0, 0.2423, 0.1144, 0.04667, 1.0, 0.2423, 0.1144, 0.04667, 1.0, 0.2423, 0.1144, 0.04667, 1.0, 0.2423, 0.1144, 0.04667, 1.0, 0.2423, 0.1144, 0.04667, 1.0, 0.2423, 0.1144, 0.04667, 1.0, 0.2423, 0.1144, 0.04667, 1.0, 0.2423, 0.1144, 0.04667, 1.0, 0.2423, 0.1144, 0.04667, 1.0, 0.2423, 0.1144, 0.04667, 1.0, 0.2423, 0.1144, 0.04667, 1.0, 0.2423, 0.1144, 0.04667, 1.0, 0.2423, 0.1144, 0.04667, 1.0, 0.2423, 0.1144, 0.04667, 1.0, 0.2423, 0.1144, 0.04667, 1.0, 0.2423, 0.1144, 0.04667, 1.0, 0.2423, 0.1144, 0.04667, 1.0, 0.2423, 0.1144, 0.04667, 1.0, 0.2423, 0.1144, 0.04667, 1.0, 0.2423, 0.1144, 0.04667, 1.0, 0.2423, 0.1144, 0.04667, 1.0, 0.2423, 0.1144, 0.04667, 1.0, 0.2423, 0.1144, 0.04667, 1.0, 0.2423, 0.1144, 0.04667, 1.0, 0.2423, 0.1144, 0.04667, 1.0, 0.2423, 0.1144, 0.04667, 1.0, 0.2423, 0.1144, 0.04667, 1.0, 0.2423, 0.1144, 0.04667, 1.0, 0.2423, 0.1144, 0.04667, 1.0, 0.2423, 0.1144, 0.04667, 1.0, 0.2423, 0.1144, 0.04667, 1.0, 0.2423, 0.1144, 0.04667, 1.0, 0.2423, 0.1144, 0.04667, 1.0, 0.2423, 0.1144, 0.04667, 1.0, 0.2423, 0.1144, 0.04667, 1.0, 0.2423, 0.1144, 0.04667, 1.0, 0.2423, 0.1144, 0.04667, 1.0, 0.2423, 0.1144, 0.04667, 1.0, 0.2423, 0.1144, 0.04667, 1.0, 0.2423, 0.1144, 0.04667, 1.0, 0.2423, 0.1144, 0.04667, 1.0, 0.2423, 0.1144, 0.04667, 1.0, 0.2423, 0.1144, 0.04667, 1.0, 0.2423, 0.1144, 0.04667, 1.0, 0.2423, 0.1144, 0.04667, 1.0, 0.2423, 0.1144, 0.04667, 1.0, 0.2423, 0.1144, 0.04667, 1.0, 0.2423, 0.1144, 0.04667, 1.0, 0.2423, 0.1144, 0.04667, 1.0, 0.2423, 0.1144, 0.04667, 1.0, 0.2423, 0.1144, 0.04667, 1.0, 0.2423, 0.1144, 0.04667, 1.0, 0.2423, 0.1144, 0.04667, 1.0, 0.2423, 0.1144, 0.04667, 1.0, 0.2423, 0.1144, 0.04667, 1.0, 0.2423, 0.1144, 0.04667, 1.0, 0.2423, 0.1144, 0.04667, 1.0, 0.2423, 0.1144, 0.04667, 1.0, 0.2423, 0.1144, 0.04667, 1.0, 0.2423, 0.1144, 0.04667, 1.0, 0.2423, 0.1144, 0.04667, 1.0, 0.2423, 0.1144, 0.04667, 1.0, 0.2423, 0.1144, 0.04667, 1.0, 0.2423, 0.1144, 0.04667, 1.0, 0.2423, 0.1144, 0.04667, 1.0, 0.2423, 0.1144, 0.04667, 1.0, 0.2423, 0.1144, 0.04667, 1.0, 0.2423, 0.1144, 0.04667, 1.0, 0.2423, 0.1144, 0.04667, 1.0, 0.2423, 0.1144, 0.04667, 1.0, 0.2423, 0.1144, 0.04667, 1.0, 0.2423, 0.1144, 0.04667, 1.0, 0.2423, 0.1144, 0.04667, 1.0, 0.2423, 0.1144, 0.04667, 1.0, 0.2423, 0.1144, 0.04667, 1.0, 0.2423, 0.1144, 0.04667, 1.0, 0.2423, 0.1144, 0.04667, 1.0, 0.2423, 0.1144, 0.04667, 1.0, 0.2423, 0.1144, 0.04667, 1.0, 0.2423, 0.1144, 0.04667, 1.0, 0.2423, 0.1144, 0.04667, 1.0, 0.2423, 0.1144, 0.04667, 1.0, 0.2423, 0.1144, 0.04667, 1.0, 0.2423, 0.1144, 0.04667, 1.0, 0.2423, 0.1144, 0.04667, 1.0, 0.2423, 0.1144, 0.04667, 1.0, 0.2423, 0.1144, 0.04667, 1.0, 0.2423, 0.1144, 0.04667, 1.0, 0.2423, 0.1144, 0.04667, 1.0, 0.2423, 0.1144, 0.04667, 1.0, 0.2423, 0.1144, 0.04667, 1.0, 0.2423, 0.1144, 0.04667, 1.0, 0.2423, 0.1144, 0.04667, 1.0, 0.2423, 0.1144, 0.04667, 1.0, 0.2423, 0.1144, 0.04667, 1.0, 0.2423, 0.1144, 0.04667, 1.0, 0.2423, 0.1144, 0.04667, 1.0, 0.2423, 0.1144, 0.04667, 1.0, 0.2423, 0.1144, 0.04667, 1.0, 0.2423, 0.1144, 0.04667, 1.0, 0.2423, 0.1144, 0.04667, 1.0, 0.2423, 0.1144, 0.04667, 1.0, 0.2423, 0.1144, 0.04667, 1.0, 0.2423, 0.1144, 0.04667, 1.0, 0.2423, 0.1144, 0.04667, 1.0, 0.2423, 0.1144, 0.04667, 1.0, 0.2423, 0.1144, 0.04667, 1.0, 0.2423, 0.1144, 0.04667, 1.0, 0.2423, 0.1144, 0.04667, 1.0, 0.2423, 0.1144, 0.04667, 1.0, 0.2423, 0.1144, 0.04667, 1.0, 0.2423, 0.1144, 0.04667, 1.0, 0.2423, 0.1144, 0.04667, 1.0, 0.2423, 0.1144, 0.04667, 1.0, 0.2423, 0.1144, 0.04667, 1.0, 0.2423, 0.1144, 0.04667, 1.0, 0.2423, 0.1144, 0.04667, 1.0, 0.2423, 0.1144, 0.04667, 1.0, 0.2423, 0.1144, 0.04667, 1.0, 0.2423, 0.1144, 0.04667, 1.0, 0.2423, 0.1144, 0.04667, 1.0, 0.2423, 0.1144, 0.04667, 1.0, 0.2423, 0.1144, 0.04667, 1.0, 0.2423, 0.1144, 0.04667, 1.0, 0.2423, 0.1144, 0.04667, 1.0, 0.2423, 0.1144, 0.04667, 1.0, 0.2423, 0.1144, 0.04667, 1.0, 0.2423, 0.1144, 0.04667, 1.0, 0.2423, 0.1144, 0.04667, 1.0, 0.2423, 0.1144, 0.04667, 1.0, 0.2423, 0.1144, 0.04667, 1.0, 0.2423, 0.1144, 0.04667, 1.0, 0.2423, 0.1144, 0.04667, 1.0, 0.2423, 0.1144, 0.04667, 1.0, 0.2423, 0.1144, 0.04667, 1.0, 0.2423, 0.1144, 0.04667, 1.0, 0.2423, 0.1144, 0.04667, 1.0, 0.2423, 0.1144, 0.04667, 1.0, 0.2423, 0.1144, 0.04667, 1.0, 0.2423, 0.1144, 0.04667, 1.0, 0.2423, 0.1144, 0.04667, 1.0, 0.2423, 0.1144, 0.04667, 1.0, 0.2423, 0.1144, 0.04667, 1.0, 0.2423, 0.1144, 0.04667, 1.0, 0.2423, 0.1144, 0.04667, 1.0, 0.2423, 0.1144, 0.04667, 1.0, 0.2423, 0.1144, 0.04667, 1.0, 0.2423, 0.1144, 0.04667, 1.0, 0.2423, 0.1144, 0.04667, 1.0, 0.2423, 0.1144, 0.04667, 1.0, 0.2423, 0.1144, 0.04667, 1.0, 0.2423, 0.1144, 0.04667, 1.0, 0.2423, 0.1144, 0.04667, 1.0, 0.2423, 0.1144, 0.04667, 1.0, 0.2423, 0.1144, 0.04667, 1.0, 0.2423, 0.1144, 0.04667, 1.0, 0.2423, 0.1144, 0.04667, 1.0, 0.2423, 0.1144, 0.04667, 1.0, 0.2423, 0.1144, 0.04667, 1.0, 0.2423, 0.1144, 0.04667, 1.0, 0.2423, 0.1144, 0.04667, 1.0, 0.2423, 0.1144, 0.04667, 1.0, 0.2423, 0.1144, 0.04667, 1.0, 0.2423, 0.1144, 0.04667, 1.0, 0.2423, 0.1144, 0.04667, 1.0, 0.2423, 0.1144, 0.04667, 1.0, 0.2423, 0.1144, 0.04667, 1.0, 0.2423, 0.1144, 0.04667, 1.0, 0.2423, 0.1144, 0.04667, 1.0, 0.2423, 0.1144, 0.04667, 1.0, 0.2423, 0.1144, 0.04667, 1.0, 0.2423, 0.1144, 0.04667, 1.0, 0.2423, 0.1144, 0.04667, 1.0, 0.2423, 0.1144, 0.04667, 1.0, 0.2423, 0.1144, 0.04667, 1.0, 0.2423, 0.1144, 0.04667, 1.0, 0.2423, 0.1144, 0.04667, 1.0, 0.2423, 0.1144, 0.04667, 1.0, 0.2423, 0.1144, 0.04667, 1.0, 0.2423, 0.1144, 0.04667, 1.0, 0.2423, 0.1144, 0.04667, 1.0, 0.2423, 0.1144, 0.04667, 1.0, 0.2423, 0.1144, 0.04667, 1.0, 0.2423, 0.1144, 0.04667, 1.0, 0.2423, 0.1144, 0.04667, 1.0, 0.2423, 0.1144, 0.04667, 1.0, 0.2423, 0.1144, 0.04667, 1.0, 0.2423, 0.1144, 0.04667, 1.0, 0.2423, 0.1144, 0.04667, 1.0, 0.2423, 0.1144, 0.04667, 1.0, 0.2423, 0.1144, 0.04667, 1.0, 0.2423, 0.1144, 0.04667, 1.0, 0.2423, 0.1144, 0.04667, 1.0, 0.2423, 0.1144, 0.04667, 1.0, 0.2423, 0.1144, 0.04667, 1.0, 0.2423, 0.1144, 0.04667, 1.0, 0.2423, 0.1144, 0.04667, 1.0, 0.2423, 0.1144, 0.04667, 1.0, 0.2423, 0.1144, 0.04667, 1.0, 0.2423, 0.1144, 0.04667, 1.0, 0.2423, 0.1144, 0.04667, 1.0, 0.2423, 0.1144, 0.04667, 1.0, 0.2423, 0.1144, 0.04667, 1.0, 0.2423, 0.1144, 0.04667, 1.0, 0.2423, 0.1144, 0.04667, 1.0, 0.2423, 0.1144, 0.04667, 1.0, 0.2423, 0.1144, 0.04667, 1.0, 0.2423, 0.1144, 0.04667, 1.0, 0.2423, 0.1144, 0.04667, 1.0, 0.2423, 0.1144, 0.04667, 1.0, 0.2423, 0.1144, 0.04667, 1.0, 0.2423, 0.1144, 0.04667, 1.0, 0.2423, 0.1144, 0.04667, 1.0, 0.2423, 0.1144, 0.04667, 1.0, 0.2423, 0.1144, 0.04667, 1.0, 0.2423, 0.1144, 0.04667, 1.0, 0.2423, 0.1144, 0.04667, 1.0, 0.2423, 0.1144, 0.04667, 1.0, 0.2423, 0.1144, 0.04667, 1.0, 0.2423, 0.1144, 0.04667, 1.0, 0.2423, 0.1144, 0.04667, 1.0, 0.2423, 0.1144, 0.04667, 1.0, 0.2423, 0.1144, 0.04667, 1.0, 0.2423, 0.1144, 0.04667, 1.0, 0.2423, 0.1144, 0.04667, 1.0, 0.2423, 0.1144, 0.04667, 1.0, 0.2423, 0.1144, 0.04667, 1.0, 0.2423, 0.1144, 0.04667, 1.0, 0.2423, 0.1144, 0.04667, 1.0, 0.2423, 0.1144, 0.04667, 1.0, 0.2423, 0.1144, 0.04667, 1.0, 0.2423, 0.1144, 0.04667, 1.0, 0.2423, 0.1144, 0.04667, 1.0, 0.2423, 0.1144, 0.04667, 1.0, 0.2423, 0.1144, 0.04667, 1.0, 0.2423, 0.1144, 0.04667, 1.0, 0.2423, 0.1144, 0.04667, 1.0, 0.2423, 0.1144, 0.04667, 1.0, 0.2423, 0.1144, 0.04667, 1.0, 0.2423, 0.1144, 0.04667, 1.0, 0.2423, 0.1144, 0.04667, 1.0, 0.2423, 0.1144, 0.04667, 1.0, 0.2423, 0.1144, 0.04667, 1.0, 0.2423, 0.1144, 0.04667, 1.0, 0.2423, 0.1144, 0.04667, 1.0, 0.2423, 0.1144, 0.04667, 1.0, 0.2423, 0.1144, 0.04667, 1.0, 0.2423, 0.1144, 0.04667, 1.0, 0.2423, 0.1144, 0.04667, 1.0, 0.2423, 0.1144, 0.04667, 1.0, 0.2423, 0.1144, 0.04667, 1.0, 0.2423, 0.1144, 0.04667, 1.0, 0.2423, 0.1144, 0.04667, 1.0, 0.2423, 0.1144, 0.04667, 1.0, 0.2423, 0.1144, 0.04667, 1.0, 0.2423, 0.1144, 0.04667, 1.0, 0.2423, 0.1144, 0.04667, 1.0, 0.2423, 0.1144, 0.04667, 1.0, 0.2423, 0.1144, 0.04667, 1.0, 0.2423, 0.1144, 0.04667, 1.0, 0.2423, 0.1144, 0.04667, 1.0, 0.2423, 0.1144, 0.04667, 1.0, 0.2423, 0.1144, 0.04667, 1.0, 0.2423, 0.1144, 0.04667, 1.0, 0.2423, 0.1144, 0.04667, 1.0, 0.2423, 0.1144, 0.04667, 1.0, 0.2423, 0.1144, 0.04667, 1.0, 0.2423, 0.1144, 0.04667, 1.0, 0.2423, 0.1144, 0.04667, 1.0, 0.2423, 0.1144, 0.04667, 1.0, 0.2423, 0.1144, 0.04667, 1.0, 0.2423, 0.1144, 0.04667, 1.0, 0.2423, 0.1144, 0.04667, 1.0, 0.2423, 0.1144, 0.04667, 1.0, 0.2423, 0.1144, 0.04667, 1.0, 0.2423, 0.1144, 0.04667, 1.0, 0.2423, 0.1144, 0.04667, 1.0, 0.2423, 0.1144, 0.04667, 1.0, 0.2423, 0.1144, 0.04667, 1.0, 0.2423, 0.1144, 0.04667, 1.0, 0.2423, 0.1144, 0.04667, 1.0, 0.2423, 0.1144, 0.04667, 1.0, 0.2423, 0.1144, 0.04667, 1.0, 0.2423, 0.1144, 0.04667, 1.0, 0.2423, 0.1144, 0.04667, 1.0, 0.2423, 0.1144, 0.04667, 1.0, 0.2423, 0.1144, 0.04667, 1.0])
me_untitled_024.use_remesh_preserve_volume = False
me_untitled_024.use_remesh_preserve_attributes = False
me_untitled_024.use_mirror_vertex_groups = False
me_untitled_024.update()
me_untitled_024.normals_split_custom_set([tuple(v) for v in zip(*[iter([0.0, 0.0, 1.0, 0.0, 0.0, 1.0, 0.0, 0.0, 1.0, 0.0, 0.0, 1.0, 0.0, 0.0, -1.0, 0.0, 0.0, -1.0, 0.0, 0.0, -1.0, 0.0, 0.0, -1.0, 0.0, -1.0, 0.0, 0.0, -1.0, 0.0, 0.0, -1.0, 0.0, 0.0, -1.0, 0.0, 1.0, 0.0, 0.0, 1.0, 0.0, 0.0, 1.0, 0.0, 0.0, 1.0, 0.0, 0.0, -1.0, 0.0, 0.0, -1.0, 0.0, 0.0, -1.0, 0.0, 0.0, -1.0, 0.0, 0.0, -1.0, 4.141e-07, 0.0, -1.0, 4.141e-07, 0.0, -1.0, 4.141e-07, 0.0, -1.0, 4.141e-07, 0.0, -1.0, 4.141e-07, 0.0, -1.0, 4.141e-07, 0.0, -1.0, 4.141e-07, 0.0, -1.0, 4.141e-07, 0.0, -1.0, 4.141e-07, 0.0, -1.0, 4.141e-07, 0.0, 0.0, 0.0, -1.0, 0.0, 0.0, -1.0, 0.0, 0.0, -1.0, 0.0, 0.0, -1.0, 1.0, 8.281e-07, 0.0, 1.0, 8.281e-07, 0.0, 1.0, 8.281e-07, 0.0, 1.0, 8.281e-07, 0.0, 1.0, 8.281e-07, 0.0, 1.0, 8.281e-07, 0.0, 1.0, 8.281e-07, 0.0, 1.0, 8.281e-07, 0.0, 1.0, 8.281e-07, 0.0, 1.0, 8.281e-07, 0.0, 0.0, 0.0, 1.0, 0.0, 0.0, 1.0, 0.0, 0.0, 1.0, 0.0, 0.0, 1.0, 0.0, -1.0, 0.0, 0.0, -1.0, 0.0, 0.0, -1.0, 0.0, 0.0, -1.0, 0.0, 0.0, -1.0, -1.925e-06, 0.0, -1.0, -1.925e-06, 0.0, -1.0, -1.925e-06, 0.0, -1.0, -1.925e-06, 0.0, -1.0, 0.0, 0.0, -1.0, 0.0, 0.0, -1.0, 0.0, 0.0, -1.0, 0.0, 0.0, -1.0, 1.925e-06, 0.0, -1.0, 1.925e-06, 0.0, -1.0, 1.925e-06, 0.0, -1.0, 1.925e-06, 0.0, 0.0, 1.0, 0.0, 0.0, 1.0, 0.0, 0.0, 1.0, 0.0, 0.0, 1.0, -1.0, 0.0, 0.0, -1.0, 0.0, 0.0, -1.0, 0.0, 0.0, -1.0, 0.0, 0.0, 0.0, 0.0, -1.0, 0.0, 0.0, -1.0, 0.0, 0.0, -1.0, 0.0, 0.0, -1.0, 1.0, 0.0, 0.0, 1.0, 0.0, 0.0, 1.0, 0.0, 0.0, 1.0, 0.0, 0.0, 0.0, 1.0, 0.0, 0.0, 1.0, 0.0, 0.0, 1.0, 0.0, 0.0, 1.0, 0.0, 0.0, 0.0, 1.0, 0.0, 0.0, 1.0, 0.0, 0.0, 1.0, 0.0, 0.0, 1.0, -1.0, 0.0, 0.0, -1.0, 0.0, 0.0, -1.0, 0.0, 0.0, -1.0, 0.0, 0.0, 0.0, 0.0, -1.0, 0.0, 0.0, -1.0, 0.0, 0.0, -1.0, 0.0, 0.0, -1.0, 1.0, 0.0, 0.0, 1.0, 0.0, 0.0, 1.0, 0.0, 0.0, 1.0, 0.0, 0.0, 0.0, 1.0, 0.0, 0.0, 1.0, 0.0, 0.0, 1.0, 0.0, 0.0, 1.0, 0.0, 1.0, 0.0, -1.342e-06, 1.0, 0.0, -1.342e-06, 1.0, 0.0, -1.342e-06, 1.0, 0.0, -1.342e-06, 1.0, 0.0, -1.342e-06, 1.0, 0.0, -1.342e-06, 0.0, 0.0, 1.0, 0.0, 0.0, 1.0, 0.0, 0.0, 1.0, 0.0, 0.0, 1.0, -7.92e-07, 0.0, 1.0, -7.92e-07, 0.0, 1.0, -7.92e-07, 0.0, 1.0, -7.92e-07, 0.0, 1.0, 7.92e-07, 0.0, 1.0, 7.92e-07, 0.0, 1.0, 7.92e-07, 0.0, 1.0, 7.92e-07, 0.0, 1.0, 0.0, -1.0, 2.135e-06, 0.0, -1.0, 2.135e-06, 0.0, -1.0, 2.135e-06, 0.0, -1.0, 2.135e-06, 0.0, 0.0, -1.0, 0.0, 0.0, -1.0, 0.0, 0.0, -1.0, 0.0, 0.0, -1.0, -3.992e-07, 0.0, -1.0, -3.992e-07, 0.0, -1.0, -3.992e-07, 0.0, -1.0, -3.992e-07, 0.0, -1.0, 3.992e-07, 0.0, -1.0, 3.992e-07, 0.0, -1.0, 3.992e-07, 0.0, -1.0, 3.992e-07, 0.0, -1.0, -4.256e-07, 1.0, 0.0, -4.256e-07, 1.0, 0.0, -4.256e-07, 1.0, 0.0, -4.256e-07, 1.0, 0.0, -1.0, 0.0, 0.0, -1.0, 0.0, 0.0, -1.0, 0.0, 0.0, -1.0, 0.0, 0.0, -1.0, 0.0, 0.0, -1.0, 0.0, 0.0, -1.0, 0.0, 0.0, -1.0, 0.0, 0.0, -1.0, 0.0, 0.0, -1.0, 0.0, 0.0, -1.0, 0.0, 0.0, -1.0, 0.0, 0.0, 1.386e-06, 0.0, -1.0, 1.386e-06, 0.0, -1.0, 1.386e-06, 0.0, -1.0, 1.386e-06, 0.0, -1.0, 1.386e-06, 0.0, -1.0, 1.386e-06, 0.0, -1.0, 1.0, 0.0, 0.0, 1.0, 0.0, 0.0, 1.0, 0.0, 0.0, 1.0, 0.0, 0.0, 1.0, 0.0, 0.0, 1.0, 0.0, 0.0, 1.0, 0.0, 0.0, 1.0, 0.0, 0.0, 1.0, 0.0, 0.0, 1.0, 0.0, 0.0, 1.0, 0.0, 0.0, 1.0, 0.0, 0.0, 1.0, 0.0, 0.0, 1.0, 0.0, 0.0, 1.0, 0.0, 0.0, 1.0, 0.0, 0.0, 0.0, -1.0, 8.432e-09, 0.0, -1.0, 8.432e-09, 0.0, -1.0, 8.432e-09, 0.0, -1.0, 8.432e-09, 0.0, -1.0, -8.432e-09, 0.0, -1.0, -8.432e-09, 0.0, -1.0, -8.432e-09, 0.0, -1.0, -8.432e-09, 0.0, -1.0, 0.0, 0.0, -1.0, 0.0, 0.0, -1.0, 0.0, 0.0, -1.0, 0.0, 0.0, 0.0, 1.0, 0.0, 0.0, 1.0, 0.0, 0.0, 1.0, 0.0, 0.0, 1.0, -2.721e-08, 0.0, -1.0, -2.721e-08, 0.0, -1.0, -2.721e-08, 0.0, -1.0, -2.721e-08, 0.0, -1.0, 0.0, 1.0, 2.669e-07, 0.0, 1.0, 2.669e-07, 0.0, 1.0, 2.669e-07, 0.0, 1.0, 2.669e-07, -1.0, 0.0, -1.342e-06, -1.0, 0.0, -1.342e-06, -1.0, 0.0, -1.342e-06, -1.0, 0.0, -1.342e-06, -1.0, 0.0, -1.342e-06, -1.0, 0.0, -1.342e-06, 1.0, 0.0, 1.342e-06, 1.0, 0.0, 1.342e-06, 1.0, 0.0, 1.342e-06, 1.0, 0.0, 1.342e-06, 1.0, 0.0, 1.342e-06, 1.0, 0.0, 1.342e-06, -1.0, 0.0, 1.342e-06, -1.0, 0.0, 1.342e-06, -1.0, 0.0, 1.342e-06, -1.0, 0.0, 1.342e-06, -1.0, 0.0, 1.342e-06, -1.0, 0.0, 1.342e-06, 0.0, 1.0, -2.666e-07, 0.0, 1.0, -2.666e-07, 0.0, 1.0, -2.666e-07, 0.0, 1.0, -2.666e-07, 0.0, -1.0, -2.133e-06, 0.0, -1.0, -2.133e-06, 0.0, -1.0, -2.133e-06, 0.0, -1.0, -2.133e-06, -1.0, 0.0, 0.0, -1.0, 0.0, 0.0, -1.0, 0.0, 0.0, -1.0, 0.0, 0.0, 1.0, 0.0, 0.0, 1.0, 0.0, 0.0, 1.0, 0.0, 0.0, 1.0, 0.0, 0.0, 0.0, -1.0, 0.0, 0.0, -1.0, 0.0, 0.0, -1.0, 0.0, 0.0, -1.0, 0.0, -1.379e-06, 0.0, -1.0, -1.379e-06, 0.0, -1.0, -1.379e-06, 0.0, -1.0, -1.379e-06, 0.0, -1.0, -1.379e-06, 0.0, -1.0, -1.379e-06, 0.0, -1.0, 1.386e-06, 0.0, 1.0, 1.386e-06, 0.0, 1.0, 1.386e-06, 0.0, 1.0, 1.386e-06, 0.0, 1.0, 1.386e-06, 0.0, 1.0, 1.386e-06, 0.0, 1.0, 0.0, -1.0, 0.0, 0.0, -1.0, 0.0, 0.0, -1.0, 0.0, 0.0, -1.0, 0.0, -1.379e-06, 0.0, 1.0, -1.379e-06, 0.0, 1.0, -1.379e-06, 0.0, 1.0, -1.379e-06, 0.0, 1.0, -1.379e-06, 0.0, 1.0, -1.379e-06, 0.0, 1.0, 4.256e-07, 1.0, 0.0, 4.256e-07, 1.0, 0.0, 4.256e-07, 1.0, 0.0, 4.256e-07, 1.0, 0.0, 0.0, -1.0, 0.0, 0.0, -1.0, 0.0, 0.0, -1.0, 0.0, 0.0, -1.0, 0.0, 0.0, 0.0, 1.0, 0.0, 0.0, 1.0, 0.0, 0.0, 1.0, 0.0, 0.0, 1.0, -1.0, 0.0, 0.0, -1.0, 0.0, 0.0, -1.0, 0.0, 0.0, -1.0, 0.0, 0.0, 0.0, 0.0, -1.0, 0.0, 0.0, -1.0, 0.0, 0.0, -1.0, 0.0, 0.0, -1.0, 0.0, 0.0, 1.0, 0.0, 0.0, 1.0, 0.0, 0.0, 1.0, 0.0, 0.0, 1.0, 1.0, 0.0, 0.0, 1.0, 0.0, 0.0, 1.0, 0.0, 0.0, 1.0, 0.0, 0.0, 0.0, -1.629e-07, -1.0, 0.0, -1.629e-07, -1.0, 0.0, -1.629e-07, -1.0, 0.0, -1.629e-07, -1.0, 0.0, 1.0, 0.0, 0.0, 1.0, 0.0, 0.0, 1.0, 0.0, 0.0, 1.0, 0.0, 0.0, 1.0, 0.0, 0.0, 1.0, 0.0, 0.0, 1.0, 0.0, 0.0, 1.0, 0.0, 0.0, 1.0, 0.0, 0.0, 1.0, 0.0, 0.0, 1.0, 0.0, 0.0, 1.0, 0.0, 0.0, 1.0, 0.0, 0.0, 1.0, 0.0, 0.0, 1.0, 0.0, 0.0, 1.0, 0.0, 0.0, 1.0, 0.0, 0.0, 1.0, 0.0, 0.0, 1.0, 0.0, 0.0, 1.0, 0.0, 0.0, 1.0, 0.0, 0.0, 1.0, 0.0, 0.0, 1.0, 0.0, 0.0, 1.0, 0.0, 0.0, 1.0, 0.0, 0.0, 1.0, 0.0, 0.0, 1.0, 0.0, 0.0, 1.0, 0.0, 0.0, 0.0, -1.0, 0.0, 0.0, -1.0, 0.0, 0.0, -1.0, 0.0, 0.0, -1.0, 0.0, 1.559e-07, 1.0, 0.0, 1.559e-07, 1.0, 0.0, 1.559e-07, 1.0, 0.0, 1.559e-07, 1.0, 0.0, 0.0, -1.0, 0.0, 0.0, -1.0, 0.0, 0.0, -1.0, 0.0, 0.0, -1.0, -1.0, 0.0, 0.0, -1.0, 0.0, 0.0, -1.0, 0.0, 0.0, -1.0, 0.0, 0.0, 1.0, 0.0, 0.0, 1.0, 0.0, 0.0, 1.0, 0.0, 0.0, 1.0, 0.0, 0.0, -1.0, 0.0, 0.0, -1.0, 0.0, 0.0, -1.0, 0.0, 0.0, -1.0, 0.0, 0.0, 1.0, 0.0, 0.0, 1.0, 0.0, 0.0, 1.0, 0.0, 0.0, 1.0, 0.0, 0.0, 0.0, 0.0, 1.0, 0.0, 0.0, 1.0, 0.0, 0.0, 1.0, 0.0, 0.0, 1.0, -1.0, 0.0, 0.0, -1.0, 0.0, 0.0, -1.0, 0.0, 0.0, -1.0, 0.0, 0.0, 1.0, 0.0, 0.0, 1.0, 0.0, 0.0, 1.0, 0.0, 0.0, 1.0, 0.0, 0.0, -1.0, 0.0, 0.0, -1.0, 0.0, 0.0, -1.0, 0.0, 0.0, -1.0, 0.0, 0.0, 0.5257, 0.0, 0.8507, 0.5257, 0.0, 0.8507, 0.5257, 0.0, 0.8507, 0.5257, 0.0, 0.8507, 1.509e-08, 0.0, 1.0, 1.509e-08, 0.0, 1.0, 1.509e-08, 0.0, 1.0, 1.509e-08, 0.0, 1.0, 1.37e-08, 0.0, -1.0, 1.37e-08, 0.0, -1.0, 1.37e-08, 0.0, -1.0, 1.37e-08, 0.0, -1.0, 0.0, -0.9998, 0.02077, 0.0, -0.9998, 0.02077, 0.0, -0.9998, 0.02077, 0.0, -0.9998, 0.02077, 0.01029, 0.9999, 0.0, 0.01029, 0.9999, 0.0, 0.01029, 0.9999, 0.0, 0.01029, 0.9999, 0.0, 0.4916, 0.0, -0.8708, 0.4916, 0.0, -0.8708, 0.4916, 0.0, -0.8708, 0.4916, 0.0, -0.8708, -1.037e-09, 0.0, -1.0, -1.037e-09, 0.0, -1.0, -1.037e-09, 0.0, -1.0, -1.037e-09, 0.0, -1.0, 1.0, 0.0, 0.0, 1.0, 0.0, 0.0, 1.0, 0.0, 0.0, 1.0, 0.0, 0.0, -1.0, 0.0, 0.0, -1.0, 0.0, 0.0, -1.0, 0.0, 0.0, -1.0, 0.0, 0.0, -2.666e-08, 0.0, 1.0, -2.666e-08, 0.0, 1.0, -2.666e-08, 0.0, 1.0, -2.666e-08, 0.0, 1.0, -0.01029, 0.9999, 0.0, -0.01029, 0.9999, 0.0, -0.01029, 0.9999, 0.0, -0.01029, 0.9999, 0.0, -0.5253, 0.0, -0.8509, -0.5253, 0.0, -0.8509, -0.5253, 0.0, -0.8509, -0.5253, 0.0, -0.8509, 2.42e-08, 0.9998, -0.01772, 2.42e-08, 0.9998, -0.01772, 2.42e-08, 0.9998, -0.01772, 2.42e-08, 0.9998, -0.01772, -2.423e-08, 0.9998, 0.01772, -2.423e-08, 0.9998, 0.01772, -2.423e-08, 0.9998, 0.01772, -2.423e-08, 0.9998, 0.01772, -0.4935, 0.0, -0.8697, -0.4935, 0.0, -0.8697, -0.4935, 0.0, -0.8697, -0.4935, 0.0, -0.8697, -0.5257, 0.0, 0.8507, -0.5257, 0.0, 0.8507, -0.5257, 0.0, 0.8507, -0.5257, 0.0, 0.8507, -2.42e-08, -0.9998, -0.02108, -2.42e-08, -0.9998, -0.02108, -2.42e-08, -0.9998, -0.02108, -2.42e-08, -0.9998, -0.02108, 0.5253, 0.0, -0.8509, 0.5253, 0.0, -0.8509, 0.5253, 0.0, -0.8509, 0.5253, 0.0, -0.8509, 0.007973, -1.0, 0.0, 0.007973, -1.0, 0.0, 0.007973, -1.0, 0.0, 0.007973, -1.0, 0.0, -0.4935, 0.0, 0.8697, -0.4935, 0.0, 0.8697, -0.4935, 0.0, 0.8697, -0.4935, 0.0, 0.8697, 0.4916, 0.0, 0.8708, 0.4916, 0.0, 0.8708, 0.4916, 0.0, 0.8708, 0.4916, 0.0, 0.8708, -0.008893, -1.0, 0.0, -0.008893, -1.0, 0.0, -0.008893, -1.0, 0.0, -0.008893, -1.0, 0.0])] * 3)])

# ---- objects
ob_polysurface578 = bpy.data.objects.new('polySurface578', me_untitled_024)

# ---- transforms, parenting, visibility, modifiers, constraints
ob_polysurface578.location = (0.0, 0.0, 0.0)
ob_polysurface578.rotation_euler = (1.571, -0.0, 0.0)
ob_polysurface578.scale = (1.495, 1.495, 1.495)
ob_polysurface578.color = (0.8, 0.8, 0.8, 1.0)
ob_polysurface578.lineart.crease_threshold = 0.0

# ---- collection membership
col_collection_1.objects.link(ob_polysurface578)

# ---- scene / render settings (as saved in the file)
scene.frame_start = 1; scene.frame_end = 250; scene.frame_set(1)
scene.render.engine = 'BLENDER_EEVEE_NEXT'
scene.render.resolution_percentage = 50
scene.render.dither_intensity = 0.0
scene.cycles.use_denoising = False
scene.cycles.samples = 128
scene.cycles.sampling_pattern = 'TABULATED_SOBOL'
scene.cycles.light_sampling_threshold = 0.0
scene.cycles.use_adaptive_sampling = False
scene.cycles.use_light_tree = False
scene.cycles.blur_glossy = 0.0
scene.cycles.sample_clamp_indirect = 0.0
scene.view_settings.view_transform = 'Standard'
bpy.context.view_layer.update()

# ---- added for rendering (the .blend has no active camera and no usable light): camera, sun
cam_auto = bpy.data.cameras.new('AutoCamera')
cam_auto.lens = 50.0
cam_auto.sensor_width = 36.0
cam_auto.clip_end = 1000.0
ob_auto_camera = bpy.data.objects.new('AutoCamera', cam_auto)
scene.collection.objects.link(ob_auto_camera)
ob_auto_camera.location = (2.53133, -3.0376, 2.50455)
ob_auto_camera.rotation_euler = (1.09748, -7.21219e-08, 0.694738)
scene.camera = ob_auto_camera
light_auto_sun = bpy.data.lights.new('AutoSun', 'SUN')
light_auto_sun.energy = 3.0
light_auto_sun.angle = 0.0523599
ob_auto_sun = bpy.data.objects.new('AutoSun', light_auto_sun)
scene.collection.objects.link(ob_auto_sun)
ob_auto_sun.rotation_euler = (0.872665, 0.174533, 0.523599)
bpy.context.view_layer.update()
